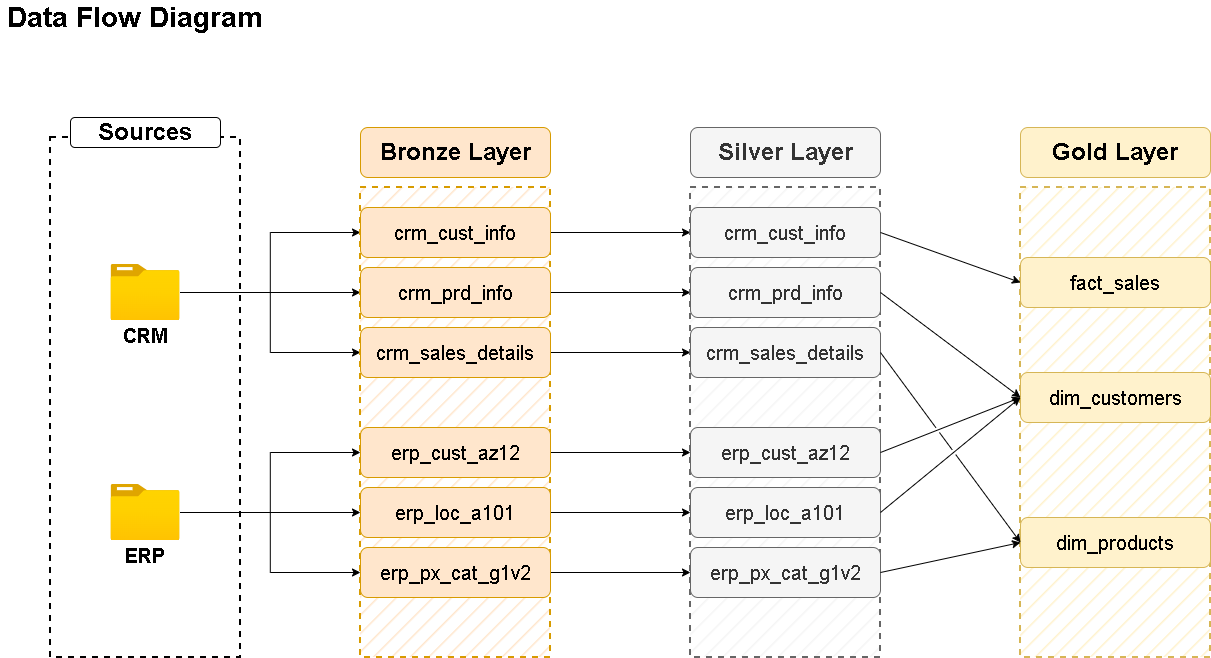

The diagram above was exported from draw.io. Its source (the exported page's mxGraphModel, read from the mxfile embedded in the PNG):
<mxGraphModel dx="3488" dy="1820" grid="1" gridSize="10" guides="1" tooltips="1" connect="1" arrows="1" fold="1" page="1" pageScale="1" pageWidth="850" pageHeight="1100" background="#ffffff" math="0" shadow="0">
  <root>
    <mxCell id="0" />
    <mxCell id="1" parent="0" />
    <mxCell id="e02U6VLpXqpG9e07SZq4-1" parent="1" style="text;html=1;whiteSpace=wrap;strokeColor=none;fillColor=none;align=center;verticalAlign=middle;rounded=0;" value="&lt;b&gt;&lt;font style=&quot;font-size: 28px;&quot;&gt;Data Flow Diagram&lt;/font&gt;&lt;/b&gt;" vertex="1">
      <mxGeometry height="10" width="270" x="190" y="210" as="geometry" />
    </mxCell>
    <mxCell id="e02U6VLpXqpG9e07SZq4-2" parent="1" style="rounded=0;whiteSpace=wrap;html=1;fillColor=none;dashed=1;strokeWidth=2;" value="" vertex="1">
      <mxGeometry height="520" width="190" x="240" y="335" as="geometry" />
    </mxCell>
    <mxCell id="e02U6VLpXqpG9e07SZq4-3" parent="1" style="rounded=1;whiteSpace=wrap;html=1;" value="&lt;b&gt;&lt;font style=&quot;font-size: 24px;&quot;&gt;Sources&lt;/font&gt;&lt;/b&gt;" vertex="1">
      <mxGeometry height="30" width="150" x="260" y="315" as="geometry" />
    </mxCell>
    <mxCell id="e02U6VLpXqpG9e07SZq4-18" edge="1" parent="1" source="e02U6VLpXqpG9e07SZq4-4" style="edgeStyle=orthogonalEdgeStyle;rounded=0;orthogonalLoop=1;jettySize=auto;html=1;entryX=0;entryY=0.5;entryDx=0;entryDy=0;" target="e02U6VLpXqpG9e07SZq4-16">
      <mxGeometry relative="1" as="geometry" />
    </mxCell>
    <mxCell id="e02U6VLpXqpG9e07SZq4-19" edge="1" parent="1" source="e02U6VLpXqpG9e07SZq4-4" style="edgeStyle=orthogonalEdgeStyle;rounded=0;orthogonalLoop=1;jettySize=auto;html=1;entryX=0;entryY=0.5;entryDx=0;entryDy=0;" target="e02U6VLpXqpG9e07SZq4-15">
      <mxGeometry relative="1" as="geometry" />
    </mxCell>
    <mxCell id="e02U6VLpXqpG9e07SZq4-20" edge="1" parent="1" source="e02U6VLpXqpG9e07SZq4-4" style="edgeStyle=orthogonalEdgeStyle;rounded=0;orthogonalLoop=1;jettySize=auto;html=1;entryX=0;entryY=0.5;entryDx=0;entryDy=0;" target="e02U6VLpXqpG9e07SZq4-14">
      <mxGeometry relative="1" as="geometry" />
    </mxCell>
    <mxCell id="e02U6VLpXqpG9e07SZq4-4" parent="1" style="image;aspect=fixed;html=1;points=[];align=center;fontSize=12;image=img/lib/azure2/general/Folder_Blank.svg;" value="" vertex="1">
      <mxGeometry height="56.00000000000001" width="69" x="300.5" y="462" as="geometry" />
    </mxCell>
    <mxCell id="e02U6VLpXqpG9e07SZq4-5" parent="1" style="text;html=1;whiteSpace=wrap;strokeColor=none;fillColor=none;align=center;verticalAlign=middle;rounded=0;" value="&lt;b&gt;&lt;font style=&quot;font-size: 20px;&quot;&gt;CRM&lt;/font&gt;&lt;/b&gt;" vertex="1">
      <mxGeometry height="30" width="60" x="305" y="518" as="geometry" />
    </mxCell>
    <mxCell id="e02U6VLpXqpG9e07SZq4-21" edge="1" parent="1" source="e02U6VLpXqpG9e07SZq4-6" style="edgeStyle=orthogonalEdgeStyle;rounded=0;orthogonalLoop=1;jettySize=auto;html=1;entryX=0;entryY=0.5;entryDx=0;entryDy=0;" target="e02U6VLpXqpG9e07SZq4-13">
      <mxGeometry relative="1" as="geometry" />
    </mxCell>
    <mxCell id="e02U6VLpXqpG9e07SZq4-22" edge="1" parent="1" source="e02U6VLpXqpG9e07SZq4-6" style="edgeStyle=orthogonalEdgeStyle;rounded=0;orthogonalLoop=1;jettySize=auto;html=1;entryX=0;entryY=0.5;entryDx=0;entryDy=0;" target="e02U6VLpXqpG9e07SZq4-12">
      <mxGeometry relative="1" as="geometry" />
    </mxCell>
    <mxCell id="e02U6VLpXqpG9e07SZq4-23" edge="1" parent="1" source="e02U6VLpXqpG9e07SZq4-6" style="edgeStyle=orthogonalEdgeStyle;rounded=0;orthogonalLoop=1;jettySize=auto;html=1;entryX=0;entryY=0.5;entryDx=0;entryDy=0;" target="e02U6VLpXqpG9e07SZq4-11">
      <mxGeometry relative="1" as="geometry" />
    </mxCell>
    <mxCell id="e02U6VLpXqpG9e07SZq4-6" parent="1" style="image;aspect=fixed;html=1;points=[];align=center;fontSize=12;image=img/lib/azure2/general/Folder_Blank.svg;" value="" vertex="1">
      <mxGeometry height="56.00000000000001" width="69" x="300.5" y="682" as="geometry" />
    </mxCell>
    <mxCell id="e02U6VLpXqpG9e07SZq4-7" parent="1" style="text;html=1;whiteSpace=wrap;strokeColor=none;fillColor=none;align=center;verticalAlign=middle;rounded=0;" value="&lt;b&gt;&lt;font style=&quot;font-size: 20px;&quot;&gt;ERP&lt;/font&gt;&lt;/b&gt;" vertex="1">
      <mxGeometry height="30" width="60" x="305" y="738" as="geometry" />
    </mxCell>
    <mxCell id="e02U6VLpXqpG9e07SZq4-8" parent="1" style="rounded=0;whiteSpace=wrap;html=1;fillColor=#ffe6cc;dashed=1;strokeColor=#d79b00;fillStyle=hatch;strokeWidth=2;" value="" vertex="1">
      <mxGeometry height="470" width="190" x="550" y="385" as="geometry" />
    </mxCell>
    <mxCell id="e02U6VLpXqpG9e07SZq4-9" parent="1" style="rounded=1;whiteSpace=wrap;html=1;fillColor=#ffe6cc;strokeColor=#d79b00;" value="&lt;b&gt;&lt;font style=&quot;font-size: 24px;&quot;&gt;Bronze Layer&lt;/font&gt;&lt;/b&gt;" vertex="1">
      <mxGeometry height="50" width="190" x="550" y="325" as="geometry" />
    </mxCell>
    <mxCell id="I1qPYw2VYxMQ8IDigm1B-14" edge="1" parent="1" source="e02U6VLpXqpG9e07SZq4-11" style="edgeStyle=orthogonalEdgeStyle;rounded=0;orthogonalLoop=1;jettySize=auto;html=1;entryX=0;entryY=0.5;entryDx=0;entryDy=0;" target="I1qPYw2VYxMQ8IDigm1B-3">
      <mxGeometry relative="1" as="geometry" />
    </mxCell>
    <mxCell id="e02U6VLpXqpG9e07SZq4-11" parent="1" style="rounded=1;whiteSpace=wrap;html=1;fillColor=#ffe6cc;strokeColor=#d79b00;" value="&lt;font style=&quot;font-size: 20px;&quot;&gt;erp_px_cat_g1v2&lt;/font&gt;" vertex="1">
      <mxGeometry height="50" width="190" x="550" y="745" as="geometry" />
    </mxCell>
    <mxCell id="I1qPYw2VYxMQ8IDigm1B-13" edge="1" parent="1" source="e02U6VLpXqpG9e07SZq4-12" style="edgeStyle=orthogonalEdgeStyle;rounded=0;orthogonalLoop=1;jettySize=auto;html=1;entryX=0;entryY=0.5;entryDx=0;entryDy=0;" target="I1qPYw2VYxMQ8IDigm1B-4">
      <mxGeometry relative="1" as="geometry" />
    </mxCell>
    <mxCell id="e02U6VLpXqpG9e07SZq4-12" parent="1" style="rounded=1;whiteSpace=wrap;html=1;fillColor=#ffe6cc;strokeColor=#d79b00;" value="&lt;font style=&quot;font-size: 20px;&quot;&gt;erp_loc_a101&lt;/font&gt;" vertex="1">
      <mxGeometry height="50" width="190" x="550" y="685" as="geometry" />
    </mxCell>
    <mxCell id="I1qPYw2VYxMQ8IDigm1B-12" edge="1" parent="1" source="e02U6VLpXqpG9e07SZq4-13" style="edgeStyle=orthogonalEdgeStyle;rounded=0;orthogonalLoop=1;jettySize=auto;html=1;entryX=0;entryY=0.5;entryDx=0;entryDy=0;" target="I1qPYw2VYxMQ8IDigm1B-5">
      <mxGeometry relative="1" as="geometry" />
    </mxCell>
    <mxCell id="e02U6VLpXqpG9e07SZq4-13" parent="1" style="rounded=1;whiteSpace=wrap;html=1;fillColor=#ffe6cc;strokeColor=#d79b00;" value="&lt;font style=&quot;font-size: 20px;&quot;&gt;erp_cust_az12&lt;/font&gt;" vertex="1">
      <mxGeometry height="50" width="190" x="550" y="625" as="geometry" />
    </mxCell>
    <mxCell id="I1qPYw2VYxMQ8IDigm1B-11" edge="1" parent="1" source="e02U6VLpXqpG9e07SZq4-14" style="edgeStyle=orthogonalEdgeStyle;rounded=0;orthogonalLoop=1;jettySize=auto;html=1;entryX=0;entryY=0.5;entryDx=0;entryDy=0;" target="I1qPYw2VYxMQ8IDigm1B-6">
      <mxGeometry relative="1" as="geometry" />
    </mxCell>
    <mxCell id="e02U6VLpXqpG9e07SZq4-14" parent="1" style="rounded=1;whiteSpace=wrap;html=1;fillColor=#ffe6cc;strokeColor=#d79b00;" value="&lt;font style=&quot;font-size: 20px;&quot;&gt;crm_sales_details&lt;/font&gt;" vertex="1">
      <mxGeometry height="50" width="190" x="550" y="525" as="geometry" />
    </mxCell>
    <mxCell id="I1qPYw2VYxMQ8IDigm1B-10" edge="1" parent="1" source="e02U6VLpXqpG9e07SZq4-15" style="edgeStyle=orthogonalEdgeStyle;rounded=0;orthogonalLoop=1;jettySize=auto;html=1;entryX=0;entryY=0.5;entryDx=0;entryDy=0;" target="I1qPYw2VYxMQ8IDigm1B-7">
      <mxGeometry relative="1" as="geometry" />
    </mxCell>
    <mxCell id="e02U6VLpXqpG9e07SZq4-15" parent="1" style="rounded=1;whiteSpace=wrap;html=1;fillColor=#ffe6cc;strokeColor=#d79b00;" value="&lt;font style=&quot;font-size: 20px;&quot;&gt;crm_prd_info&lt;/font&gt;" vertex="1">
      <mxGeometry height="50" width="190" x="550" y="465" as="geometry" />
    </mxCell>
    <mxCell id="I1qPYw2VYxMQ8IDigm1B-9" edge="1" parent="1" source="e02U6VLpXqpG9e07SZq4-16" style="edgeStyle=orthogonalEdgeStyle;rounded=0;orthogonalLoop=1;jettySize=auto;html=1;entryX=0;entryY=0.5;entryDx=0;entryDy=0;" target="I1qPYw2VYxMQ8IDigm1B-8">
      <mxGeometry relative="1" as="geometry" />
    </mxCell>
    <mxCell id="e02U6VLpXqpG9e07SZq4-16" parent="1" style="rounded=1;whiteSpace=wrap;html=1;fillColor=#ffe6cc;strokeColor=#d79b00;" value="&lt;font style=&quot;font-size: 20px;&quot;&gt;crm_cust_info&lt;/font&gt;" vertex="1">
      <mxGeometry height="50" width="190" x="550" y="405" as="geometry" />
    </mxCell>
    <mxCell id="I1qPYw2VYxMQ8IDigm1B-1" parent="1" style="rounded=0;whiteSpace=wrap;html=1;fillColor=#f5f5f5;dashed=1;strokeColor=#666666;fillStyle=hatch;fontColor=#333333;strokeWidth=2;" value="" vertex="1">
      <mxGeometry height="470" width="190" x="880" y="385" as="geometry" />
    </mxCell>
    <mxCell id="I1qPYw2VYxMQ8IDigm1B-2" parent="1" style="rounded=1;whiteSpace=wrap;html=1;fillColor=#f5f5f5;strokeColor=#666666;fontColor=#333333;" value="&lt;b&gt;&lt;font style=&quot;font-size: 24px;&quot;&gt;Silver Layer&lt;/font&gt;&lt;/b&gt;" vertex="1">
      <mxGeometry height="50" width="190" x="880" y="325" as="geometry" />
    </mxCell>
    <mxCell id="I1qPYw2VYxMQ8IDigm1B-3" parent="1" style="rounded=1;whiteSpace=wrap;html=1;fillColor=#f5f5f5;strokeColor=#666666;fontColor=#333333;" value="&lt;font style=&quot;font-size: 20px;&quot;&gt;erp_px_cat_g1v2&lt;/font&gt;" vertex="1">
      <mxGeometry height="50" width="190" x="880" y="745" as="geometry" />
    </mxCell>
    <mxCell id="I1qPYw2VYxMQ8IDigm1B-4" parent="1" style="rounded=1;whiteSpace=wrap;html=1;fillColor=#f5f5f5;strokeColor=#666666;fontColor=#333333;" value="&lt;font style=&quot;font-size: 20px;&quot;&gt;erp_loc_a101&lt;/font&gt;" vertex="1">
      <mxGeometry height="50" width="190" x="880" y="685" as="geometry" />
    </mxCell>
    <mxCell id="I1qPYw2VYxMQ8IDigm1B-5" parent="1" style="rounded=1;whiteSpace=wrap;html=1;fillColor=#f5f5f5;strokeColor=#666666;fontColor=#333333;" value="&lt;font style=&quot;font-size: 20px;&quot;&gt;erp_cust_az12&lt;/font&gt;" vertex="1">
      <mxGeometry height="50" width="190" x="880" y="625" as="geometry" />
    </mxCell>
    <mxCell id="I1qPYw2VYxMQ8IDigm1B-6" parent="1" style="rounded=1;whiteSpace=wrap;html=1;fillColor=#f5f5f5;strokeColor=#666666;fontColor=#333333;" value="&lt;font style=&quot;font-size: 20px;&quot;&gt;crm_sales_details&lt;/font&gt;" vertex="1">
      <mxGeometry height="50" width="190" x="880" y="525" as="geometry" />
    </mxCell>
    <mxCell id="I1qPYw2VYxMQ8IDigm1B-7" parent="1" style="rounded=1;whiteSpace=wrap;html=1;fillColor=#f5f5f5;strokeColor=#666666;fontColor=#333333;" value="&lt;font style=&quot;font-size: 20px;&quot;&gt;crm_prd_info&lt;/font&gt;" vertex="1">
      <mxGeometry height="50" width="190" x="880" y="465" as="geometry" />
    </mxCell>
    <mxCell id="I1qPYw2VYxMQ8IDigm1B-8" parent="1" style="rounded=1;whiteSpace=wrap;html=1;fillColor=#f5f5f5;strokeColor=#666666;fontColor=#333333;" value="&lt;font style=&quot;font-size: 20px;&quot;&gt;crm_cust_info&lt;/font&gt;" vertex="1">
      <mxGeometry height="50" width="190" x="880" y="405" as="geometry" />
    </mxCell>
    <mxCell id="I1qPYw2VYxMQ8IDigm1B-15" parent="1" style="rounded=0;whiteSpace=wrap;html=1;fillColor=#fff2cc;dashed=1;strokeColor=#d6b656;fillStyle=hatch;strokeWidth=2;" value="" vertex="1">
      <mxGeometry height="470" width="190" x="1210" y="385" as="geometry" />
    </mxCell>
    <mxCell id="I1qPYw2VYxMQ8IDigm1B-16" parent="1" style="rounded=1;whiteSpace=wrap;html=1;fillColor=#fff2cc;strokeColor=#d6b656;" value="&lt;b&gt;&lt;font style=&quot;font-size: 24px;&quot;&gt;Gold Layer&lt;/font&gt;&lt;/b&gt;" vertex="1">
      <mxGeometry height="50" width="190" x="1210" y="325" as="geometry" />
    </mxCell>
    <mxCell id="I1qPYw2VYxMQ8IDigm1B-20" parent="1" style="rounded=1;whiteSpace=wrap;html=1;fillColor=#fff2cc;strokeColor=#d6b656;" value="&lt;font style=&quot;font-size: 20px;&quot;&gt;dim_products&lt;/font&gt;" vertex="1">
      <mxGeometry height="50" width="190" x="1210" y="715" as="geometry" />
    </mxCell>
    <mxCell id="I1qPYw2VYxMQ8IDigm1B-21" parent="1" style="rounded=1;whiteSpace=wrap;html=1;fillColor=#fff2cc;strokeColor=#d6b656;" value="&lt;span style=&quot;font-size: 20px;&quot;&gt;dim_customers&lt;/span&gt;" vertex="1">
      <mxGeometry height="50" width="190" x="1210" y="570" as="geometry" />
    </mxCell>
    <mxCell id="I1qPYw2VYxMQ8IDigm1B-22" parent="1" style="rounded=1;whiteSpace=wrap;html=1;fillColor=#fff2cc;strokeColor=#d6b656;" value="&lt;span style=&quot;font-size: 20px;&quot;&gt;fact_sales&lt;/span&gt;" vertex="1">
      <mxGeometry height="50" width="190" x="1210" y="455" as="geometry" />
    </mxCell>
    <mxCell id="I1qPYw2VYxMQ8IDigm1B-23" edge="1" parent="1" source="I1qPYw2VYxMQ8IDigm1B-8" style="endArrow=classic;html=1;rounded=0;entryX=0;entryY=0.5;entryDx=0;entryDy=0;exitX=1;exitY=0.5;exitDx=0;exitDy=0;jumpStyle=gap;" target="I1qPYw2VYxMQ8IDigm1B-22" value="">
      <mxGeometry height="50" relative="1" width="50" as="geometry">
        <mxPoint x="650" y="615" as="sourcePoint" />
        <mxPoint x="700" y="565" as="targetPoint" />
      </mxGeometry>
    </mxCell>
    <mxCell id="I1qPYw2VYxMQ8IDigm1B-24" edge="1" parent="1" source="I1qPYw2VYxMQ8IDigm1B-5" style="endArrow=classic;html=1;rounded=0;exitX=1;exitY=0.5;exitDx=0;exitDy=0;entryX=0;entryY=0.5;entryDx=0;entryDy=0;jumpStyle=gap;" target="I1qPYw2VYxMQ8IDigm1B-21" value="">
      <mxGeometry height="50" relative="1" width="50" as="geometry">
        <mxPoint x="180" y="855" as="sourcePoint" />
        <mxPoint x="1010" y="595" as="targetPoint" />
      </mxGeometry>
    </mxCell>
    <mxCell id="I1qPYw2VYxMQ8IDigm1B-25" edge="1" parent="1" source="I1qPYw2VYxMQ8IDigm1B-4" style="endArrow=classic;html=1;rounded=0;exitX=1;exitY=0.5;exitDx=0;exitDy=0;entryX=0;entryY=0.5;entryDx=0;entryDy=0;jumpStyle=gap;" target="I1qPYw2VYxMQ8IDigm1B-21" value="">
      <mxGeometry height="50" relative="1" width="50" as="geometry">
        <mxPoint x="180" y="855" as="sourcePoint" />
        <mxPoint x="230" y="805" as="targetPoint" />
      </mxGeometry>
    </mxCell>
    <mxCell id="I1qPYw2VYxMQ8IDigm1B-26" edge="1" parent="1" source="I1qPYw2VYxMQ8IDigm1B-3" style="endArrow=classic;html=1;rounded=0;exitX=1;exitY=0.5;exitDx=0;exitDy=0;entryX=0;entryY=0.5;entryDx=0;entryDy=0;jumpStyle=gap;" target="I1qPYw2VYxMQ8IDigm1B-20" value="">
      <mxGeometry height="50" relative="1" width="50" as="geometry">
        <mxPoint x="180" y="855" as="sourcePoint" />
        <mxPoint x="230" y="805" as="targetPoint" />
      </mxGeometry>
    </mxCell>
    <mxCell id="I1qPYw2VYxMQ8IDigm1B-27" edge="1" parent="1" source="I1qPYw2VYxMQ8IDigm1B-6" style="endArrow=classic;html=1;rounded=0;exitX=1;exitY=0.5;exitDx=0;exitDy=0;entryX=0;entryY=0.5;entryDx=0;entryDy=0;jumpStyle=gap;" target="I1qPYw2VYxMQ8IDigm1B-20" value="">
      <mxGeometry height="50" relative="1" width="50" as="geometry">
        <mxPoint x="180" y="855" as="sourcePoint" />
        <mxPoint x="230" y="805" as="targetPoint" />
      </mxGeometry>
    </mxCell>
    <mxCell id="I1qPYw2VYxMQ8IDigm1B-28" edge="1" parent="1" source="I1qPYw2VYxMQ8IDigm1B-7" style="endArrow=classic;html=1;rounded=0;exitX=1;exitY=0.5;exitDx=0;exitDy=0;entryX=0;entryY=0.5;entryDx=0;entryDy=0;jumpStyle=gap;" target="I1qPYw2VYxMQ8IDigm1B-21" value="">
      <mxGeometry height="50" relative="1" width="50" as="geometry">
        <mxPoint x="180" y="855" as="sourcePoint" />
        <mxPoint x="230" y="805" as="targetPoint" />
      </mxGeometry>
    </mxCell>
  </root>
</mxGraphModel>